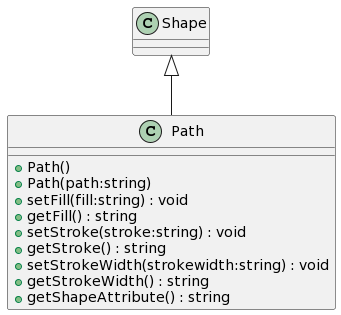

The diagram above was rendered by PlantUML. Its source (embedded in the PNG):
@startuml
class Path {
    + Path()
    + Path(path:string)
    + setFill(fill:string) : void
    + getFill() : string
    + setStroke(stroke:string) : void
    + getStroke() : string
    + setStrokeWidth(strokewidth:string) : void
    + getStrokeWidth() : string
    + getShapeAttribute() : string
}
Shape <|-- Path
@enduml